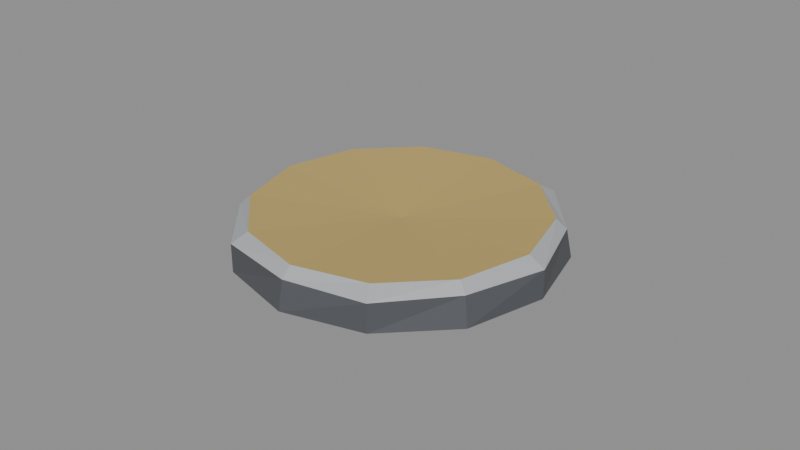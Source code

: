 # Source: jar_lid.blend  (saved by Blender 4.0.36; exported with 4.5.12 LTS)
import bpy
from mathutils import Matrix  # noqa: F401  (used for matrix-valued properties, if any)

bpy.ops.wm.read_factory_settings(use_empty=True)
scene = bpy.context.scene
scene.name = 'Scene'

# ---- materials (node trees are filled in below, after node groups)
mat_prop_jar_lid_metal = bpy.data.materials.new('Prop_jar_lid_metal')
mat_prop_jar_lid_metal.use_transparent_shadow = False
mat_prop_jar_lid_metal.diffuse_color = (0.43, 0.45, 0.47, 1.0)
mat_prop_jar_lid_brass = bpy.data.materials.new('Prop_jar_lid_brass')
mat_prop_jar_lid_brass.use_transparent_shadow = False
mat_prop_jar_lid_brass.diffuse_color = (0.52, 0.38, 0.12, 1.0)
mat_prop_jar_lid_metal_dark = bpy.data.materials.new('Prop_jar_lid_metal_dark')
mat_prop_jar_lid_metal_dark.use_transparent_shadow = False
mat_prop_jar_lid_metal_dark.diffuse_color = (0.09, 0.095, 0.105, 1.0)

# ---- material node trees
mat_prop_jar_lid_metal.use_nodes = True; mat_prop_jar_lid_metal.node_tree.nodes.clear()
_N = mat_prop_jar_lid_metal.node_tree.nodes; _L = mat_prop_jar_lid_metal.node_tree.links
n0 = _N.new('ShaderNodeBsdfPrincipled'); n0.name = 'Principled BSDF'; n0.location = (10, 300)
n0.inputs[0].default_value = (0.43, 0.45, 0.47, 1.0)
n0.inputs[2].default_value = 0.32
n0.inputs[3].default_value = 1.45
n1 = _N.new('ShaderNodeOutputMaterial'); n1.name = 'Material Output'; n1.location = (300, 300)
_L.new(n0.outputs[0], n1.inputs[0])
n1.is_active_output = True
mat_prop_jar_lid_brass.use_nodes = True; mat_prop_jar_lid_brass.node_tree.nodes.clear()
_N = mat_prop_jar_lid_brass.node_tree.nodes; _L = mat_prop_jar_lid_brass.node_tree.links
n0 = _N.new('ShaderNodeBsdfPrincipled'); n0.name = 'Principled BSDF'; n0.location = (10, 300)
n0.inputs[0].default_value = (0.52, 0.38, 0.12, 1.0)
n0.inputs[2].default_value = 0.3
n0.inputs[3].default_value = 1.45
n1 = _N.new('ShaderNodeOutputMaterial'); n1.name = 'Material Output'; n1.location = (300, 300)
_L.new(n0.outputs[0], n1.inputs[0])
n1.is_active_output = True
mat_prop_jar_lid_metal_dark.use_nodes = True; mat_prop_jar_lid_metal_dark.node_tree.nodes.clear()
_N = mat_prop_jar_lid_metal_dark.node_tree.nodes; _L = mat_prop_jar_lid_metal_dark.node_tree.links
n0 = _N.new('ShaderNodeBsdfPrincipled'); n0.name = 'Principled BSDF'; n0.location = (10, 300)
n0.inputs[0].default_value = (0.09, 0.095, 0.105, 1.0)
n0.inputs[2].default_value = 0.55
n0.inputs[3].default_value = 1.45
n1 = _N.new('ShaderNodeOutputMaterial'); n1.name = 'Material Output'; n1.location = (300, 300)
_L.new(n0.outputs[0], n1.inputs[0])
n1.is_active_output = True

# ---- meshes
me_jar_lid_mesh = bpy.data.meshes.new('jar_lid_Mesh')
me_jar_lid_mesh.from_pydata([(0.0, 0.0, -0.0042), (0.04, 0.0, -0.0042), (0.03464, 0.02, -0.0042), (0.02, 0.03464, -0.0042), (2.449e-18, 0.04, -0.0042), (-0.02, 0.03464, -0.0042), (-0.03464, 0.02, -0.0042), (-0.04, 4.899e-18, -0.0042), (-0.03464, -0.02, -0.0042), (-0.02, -0.03464, -0.0042), (-7.348e-18, -0.04, -0.0042), (0.02, -0.03464, -0.0042), (0.03464, -0.02, -0.0042), (0.05, 0.0, -0.006), (0.0433, 0.025, -0.006), (0.025, 0.0433, -0.006), (3.062e-18, 0.05, -0.006), (-0.025, 0.0433, -0.006), (-0.0433, 0.025, -0.006), (-0.05, 6.123e-18, -0.006), (-0.0433, -0.025, -0.006), (-0.025, -0.0433, -0.006), (-9.185e-18, -0.05, -0.006), (0.025, -0.0433, -0.006), (0.0433, -0.025, -0.006), (0.05, 0.0, 0.003), (0.04179, 0.02413, 0.003), (0.025, 0.0433, 0.003), (2.954e-18, 0.04825, 0.003), (-0.025, 0.0433, 0.003), (-0.04179, 0.02413, 0.003), (-0.05, 6.123e-18, 0.003), (-0.04179, -0.02413, 0.003), (-0.025, -0.0433, 0.003), (-8.863e-18, -0.04825, 0.003), (0.025, -0.0433, 0.003), (0.04179, -0.02413, 0.003), (0.045, 0.0, 0.006), (0.03897, 0.0225, 0.006), (0.0225, 0.03897, 0.006), (2.755e-18, 0.045, 0.006), (-0.0225, 0.03897, 0.006), (-0.03897, 0.0225, 0.006), (-0.045, 5.511e-18, 0.006), (-0.03897, -0.0225, 0.006), (-0.0225, -0.03897, 0.006), (-8.266e-18, -0.045, 0.006), (0.0225, -0.03897, 0.006), (0.03897, -0.0225, 0.006), (0.0, 0.0, 0.0025)], [], [(0, 2, 1), (0, 3, 2), (0, 4, 3), (0, 5, 4), (0, 6, 5), (0, 7, 6), (0, 8, 7), (0, 9, 8), (0, 10, 9), (0, 11, 10), (0, 12, 11), (0, 1, 12), (1, 14, 13), (2, 15, 14), (3, 16, 15), (4, 17, 16), (5, 18, 17), (6, 19, 18), (7, 20, 19), (8, 21, 20), (9, 22, 21), (10, 23, 22), (11, 24, 23), (12, 13, 24), (13, 26, 25), (14, 27, 26), (15, 28, 27), (16, 29, 28), (17, 30, 29), (18, 31, 30), (19, 32, 31), (20, 33, 32), (21, 34, 33), (22, 35, 34), (23, 36, 35), (24, 25, 36), (25, 38, 37), (26, 39, 38), (27, 40, 39), (28, 41, 40), (29, 42, 41), (30, 43, 42), (31, 44, 43), (32, 45, 44), (33, 46, 45), (34, 47, 46), (35, 48, 47), (36, 37, 48), (37, 38, 49), (38, 39, 49), (39, 40, 49), (40, 41, 49), (41, 42, 49), (42, 43, 49), (43, 44, 49), (44, 45, 49), (45, 46, 49), (46, 47, 49), (47, 48, 49), (48, 37, 49), (1, 2, 14), (2, 3, 15), (3, 4, 16), (4, 5, 17), (5, 6, 18), (6, 7, 19), (7, 8, 20), (8, 9, 21), (9, 10, 22), (10, 11, 23), (11, 12, 24), (12, 1, 13), (13, 14, 26), (14, 15, 27), (15, 16, 28), (16, 17, 29), (17, 18, 30), (18, 19, 31), (19, 20, 32), (20, 21, 33), (21, 22, 34), (22, 23, 35), (23, 24, 36), (24, 13, 25), (25, 26, 38), (26, 27, 39), (27, 28, 40), (28, 29, 41), (29, 30, 42), (30, 31, 43), (31, 32, 44), (32, 33, 45), (33, 34, 46), (34, 35, 47), (35, 36, 48), (36, 25, 37)])
me_jar_lid_mesh.polygons.foreach_set('material_index', [0, 0, 0, 0, 0, 0, 0, 0, 0, 0, 0, 0, 0, 0, 0, 0, 0, 0, 0, 0, 0, 0, 0, 0, 2, 2, 2, 2, 2, 2, 2, 2, 2, 2, 2, 2, 0, 0, 0, 0, 0, 0, 0, 0, 0, 0, 0, 0, 1, 1, 1, 1, 1, 1, 1, 1, 1, 1, 1, 1, 0, 0, 0, 0, 0, 0, 0, 0, 0, 0, 0, 0, 2, 2, 2, 2, 2, 2, 2, 2, 2, 2, 2, 2, 0, 0, 0, 0, 0, 0, 0, 0, 0, 0, 0, 0])
me_jar_lid_mesh.materials.append(mat_prop_jar_lid_metal)
me_jar_lid_mesh.materials.append(mat_prop_jar_lid_brass)
me_jar_lid_mesh.materials.append(mat_prop_jar_lid_metal_dark)
me_jar_lid_mesh.update()

# ---- objects
ob_jar_lid = bpy.data.objects.new('jar_lid', me_jar_lid_mesh)

# ---- transforms, parenting, visibility, modifiers, constraints
ob_jar_lid.location = (0.0, 0.0, 0.0)

# ---- collection membership
scene.collection.objects.link(ob_jar_lid)

# ---- scene / render settings (as saved in the file)
scene.frame_start = 1; scene.frame_end = 250; scene.frame_set(1)
scene.render.engine = 'BLENDER_EEVEE_NEXT'
scene.cycles.sampling_pattern = 'TABULATED_SOBOL'
bpy.context.view_layer.update()

# ---- added for rendering (the .blend has no active camera and no usable light): camera, sun + grey world if the file has none
cam_auto = bpy.data.cameras.new('AutoCamera')
cam_auto.lens = 50.0
cam_auto.sensor_width = 36.0
cam_auto.clip_end = 1000.0
ob_auto_camera = bpy.data.objects.new('AutoCamera', cam_auto)
scene.collection.objects.link(ob_auto_camera)
ob_auto_camera.location = (0.185045, -0.222054, 0.148036)
ob_auto_camera.rotation_euler = (1.09748, -7.21219e-08, 0.694738)
scene.camera = ob_auto_camera
light_auto_sun = bpy.data.lights.new('AutoSun', 'SUN')
light_auto_sun.energy = 3.0
light_auto_sun.angle = 0.0523599
ob_auto_sun = bpy.data.objects.new('AutoSun', light_auto_sun)
scene.collection.objects.link(ob_auto_sun)
ob_auto_sun.rotation_euler = (0.872665, 0.174533, 0.523599)
if scene.world is None:
    world_auto = bpy.data.worlds.new('AutoWorld')
    world_auto.color = (0.3, 0.3, 0.3)
    scene.world = world_auto
bpy.context.view_layer.update()
